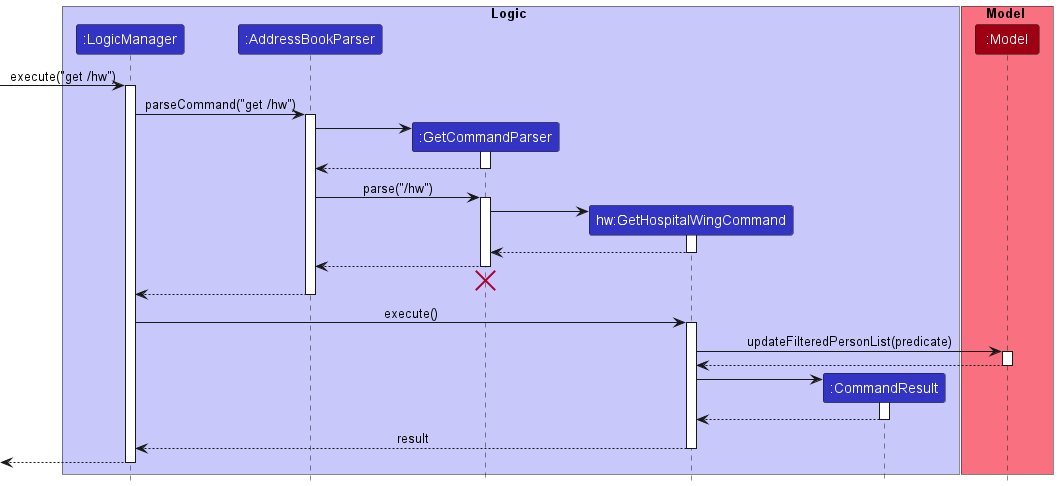

The diagram above was rendered by PlantUML. Its source (embedded in the PNG):
@startuml
!include style.puml

box Logic LOGIC_COLOR_T1
participant ":LogicManager" as LogicManager LOGIC_COLOR
participant ":AddressBookParser" as AddressBookParser LOGIC_COLOR
participant ":GetCommandParser" as GetCommandParser LOGIC_COLOR
participant "hw:GetHospitalWingCommand" as GetHospitalWingCommand LOGIC_COLOR
participant ":CommandResult" as CommandResult LOGIC_COLOR
end box

box Model MODEL_COLOR_T1
participant ":Model" as Model MODEL_COLOR
end box

[-> LogicManager : execute("get /hw")
activate LogicManager

LogicManager -> AddressBookParser : parseCommand("get /hw")
activate AddressBookParser

create GetCommandParser
AddressBookParser -> GetCommandParser
activate GetCommandParser

GetCommandParser --> AddressBookParser
deactivate GetCommandParser

AddressBookParser -> GetCommandParser : parse("/hw")
activate GetCommandParser

create GetHospitalWingCommand
GetCommandParser -> GetHospitalWingCommand
activate GetHospitalWingCommand

GetHospitalWingCommand --> GetCommandParser
deactivate GetHospitalWingCommand

GetCommandParser --> AddressBookParser
deactivate GetCommandParser
'Hidden arrow to position the destroy marker below the end of the activation bar.
GetCommandParser -[hidden]-> AddressBookParser
destroy GetCommandParser

AddressBookParser --> LogicManager
deactivate AddressBookParser

LogicManager -> GetHospitalWingCommand : execute()
activate GetHospitalWingCommand

GetHospitalWingCommand -> Model : updateFilteredPersonList(predicate)
activate Model

Model --> GetHospitalWingCommand
deactivate Model

create CommandResult
GetHospitalWingCommand -> CommandResult
activate CommandResult

CommandResult --> GetHospitalWingCommand
deactivate CommandResult

GetHospitalWingCommand --> LogicManager : result
deactivate GetHospitalWingCommand

[<--LogicManager
deactivate LogicManager
@enduml